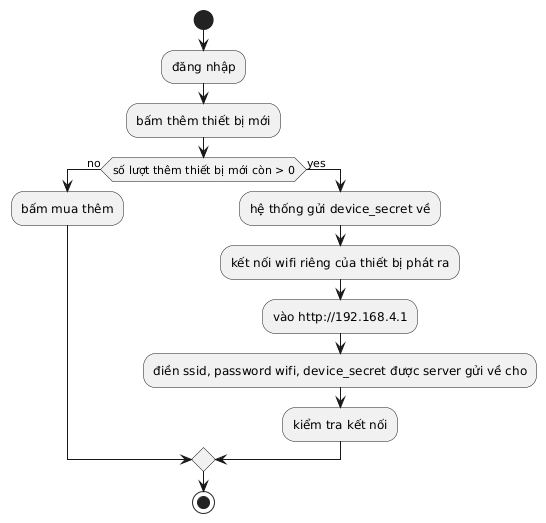

The diagram above was rendered by PlantUML. Its source (embedded in the PNG):
@startuml
start
:đăng nhập;
:bấm thêm thiết bị mới;
if (số lượt thêm thiết bị mới còn > 0) then (no)
    :bấm mua thêm;
else (yes)

:hệ thống gửi device_secret về;
:kết nối wifi riêng của thiết bị phát ra;
:vào http://192.168.4.1;
:điền ssid, password wifi, device_secret được server gửi về cho;
:kiểm tra kết nối;
endif

stop
@enduml